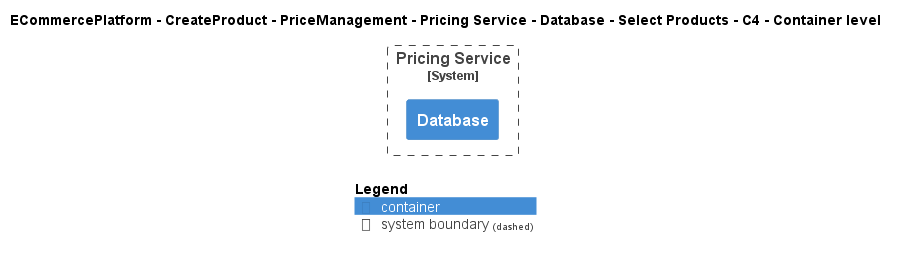

The diagram above was rendered by PlantUML. Its source (embedded in the PNG):
@startuml
!include ..\..\..\..\..\..\..\..\..\.c4s\C4_Container.puml

AddElementTag("c4interflow:lifecycle:new", $bgColor=green, $fontColor=#ffffff, $borderColor=green, $shadowing="False")
AddElementTag("c4interflow:lifecycle:changed", $bgColor=orange, $fontColor=#ffffff, $borderColor=orange, $shadowing="False")
AddElementTag("c4interflow:lifecycle:removed", $bgColor=red, $fontColor=#ffffff, $borderColor=red, $shadowing="False")

AddRelTag("c4interflow:lifecycle:new", $textColor=green, $lineColor=green)
AddRelTag("c4interflow:lifecycle:changed", $textColor=orange, $lineColor=orange)
AddRelTag("c4interflow:lifecycle:removed", $textColor=red, $lineColor=red)

SHOW_PERSON_PORTRAIT()
LAYOUT_TOP_DOWN()

skinparam linetype polyline

title ECommercePlatform - CreateProduct - PriceManagement - Pricing Service - Database - Select Products - C4 - Container level


System_Boundary(ECommercePlatform.CreateProduct.PriceManagement.SoftwareSystems.PricingService, "Pricing Service") {
    Container(ECommercePlatform.CreateProduct.PriceManagement.SoftwareSystems.PricingService.Containers.Database, "Database", "", "")
}



SHOW_LEGEND()
@enduml